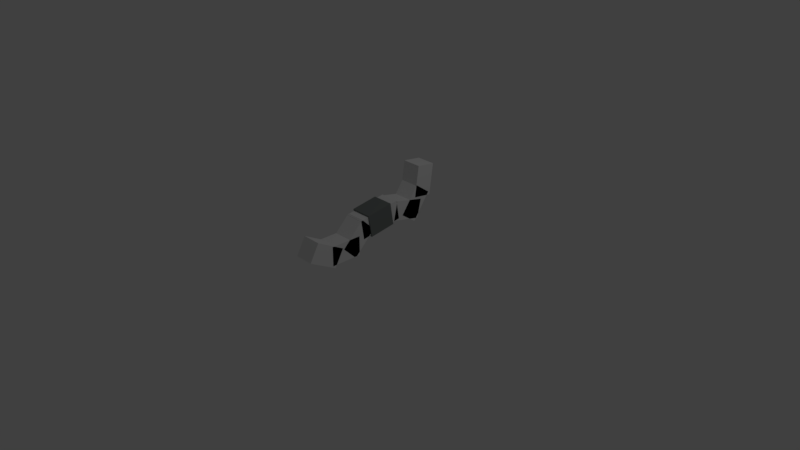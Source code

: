 # Source: worm.blend  (saved by Blender 2.78.0; exported with 4.5.12 LTS)
import bpy
from mathutils import Matrix  # noqa: F401  (used for matrix-valued properties, if any)

bpy.ops.wm.read_factory_settings(use_empty=True)
scene = bpy.context.scene
scene.name = 'Scene'

# ---- collections
col_collection_1 = bpy.data.collections.new('Collection 1'); scene.collection.children.link(col_collection_1)

# ---- materials (node trees are filled in below, after node groups)
mat_material_007 = bpy.data.materials.new('Material.007')
mat_material_007.alpha_threshold = 0.0
mat_material_007.use_transparent_shadow = False
mat_material_007.specular_color = (0.0, 0.0, 0.0)
mat_material_007.roughness = 0.5
mat_material_007.line_color = (0.0, 0.0, 0.0, 1.0)
mat_material = bpy.data.materials.new('Material')
mat_material.alpha_threshold = 0.0
mat_material.use_transparent_shadow = False
mat_material.roughness = 0.5
mat_material.line_color = (0.0, 0.0, 0.0, 1.0)
mat_material_003 = bpy.data.materials.new('Material.003')
mat_material_003.alpha_threshold = 0.0
mat_material_003.use_transparent_shadow = False
mat_material_003.roughness = 0.5
mat_material_003.line_color = (0.0, 0.0, 0.0, 1.0)
mat_material_004 = bpy.data.materials.new('Material.004')
mat_material_004.alpha_threshold = 0.0
mat_material_004.use_transparent_shadow = False
mat_material_004.roughness = 0.5
mat_material_004.line_color = (0.0, 0.0, 0.0, 1.0)
mat_material_005 = bpy.data.materials.new('Material.005')
mat_material_005.alpha_threshold = 0.0
mat_material_005.use_transparent_shadow = False
mat_material_005.roughness = 0.5
mat_material_005.line_color = (0.0, 0.0, 0.0, 1.0)
mat_material_006 = bpy.data.materials.new('Material.006')
mat_material_006.alpha_threshold = 0.0
mat_material_006.use_transparent_shadow = False
mat_material_006.roughness = 0.5
mat_material_006.line_color = (0.0, 0.0, 0.0, 1.0)
mat_material_008 = bpy.data.materials.new('Material.008')
mat_material_008.alpha_threshold = 0.0
mat_material_008.use_transparent_shadow = False
mat_material_008.roughness = 0.5
mat_material_008.line_color = (0.0, 0.0, 0.0, 1.0)
mat_material_009 = bpy.data.materials.new('Material.009')
mat_material_009.alpha_threshold = 0.0
mat_material_009.use_transparent_shadow = False
mat_material_009.diffuse_color = (0.184, 0.2019, 0.1963, 1.0)
mat_material_009.roughness = 0.5
mat_material_009.line_color = (0.0, 0.0, 0.0, 1.0)

# ---- material node trees

# ---- world
world_world = bpy.data.worlds.new('World'); scene.world = world_world
world_world.color = (0.05088, 0.05088, 0.05088)
world_world.use_sun_shadow = False
world_world.sun_shadow_jitter_overblur = 0.0
world_world.cycles.sampling_method = 'MANUAL'

# ---- cameras
cam_camera = bpy.data.cameras.new('Camera')
cam_camera.clip_end = 100.0
cam_camera.lens = 35.0
cam_camera.sensor_width = 32.0
cam_camera.sensor_height = 18.0
cam_camera.ortho_scale = 7.314
cam_camera.dof.focus_distance = 0.0
cam_camera.dof.aperture_fstop = 128.0

# ---- lights
light_lamp = bpy.data.lights.new('Lamp', 'POINT')
light_lamp.transmission_factor = 0.0
light_lamp.cutoff_distance = 30.0
light_lamp.energy = 100.0
light_lamp.shadow_buffer_clip_start = 1.001
light_lamp.shadow_soft_size = 0.1
light_lamp.shadow_maximum_resolution = 0.006
light_lamp.use_absolute_resolution = True

# ---- meshes
me_cube_007 = bpy.data.meshes.new('Cube.007')
me_cube_007.from_pydata([(1.0, 3.874, -7.715), (1.0, 4.146, -10.94), (-1.0, 4.146, -10.94), (-1.0, 3.874, -7.715), (1.0, 2.656, -7.987), (1.0, 2.928, -11.21), (-1.0, 2.928, -11.21), (-1.0, 2.656, -7.987), (1.0, 3.258, -9.78), (1.0, 1.667, -7.809), (-1.0, 1.667, -7.809), (-1.0, 3.258, -9.78), (1.0, 4.003, -8.189), (1.0, 2.412, -6.218), (-1.0, 2.412, -6.218), (-1.0, 4.003, -8.189), (1.0, 1.742, -7.928), (1.0, 0.935, -3.539), (-1.0, 0.935, -3.539), (-1.0, 1.742, -7.928), (1.0, 2.933, -7.348), (1.0, 2.127, -2.959), (-1.0, 2.127, -2.959), (-1.0, 2.933, -7.348), (1.0, 1.0, -3.418), (1.0, 1.164, -0.1757), (-1.0, 1.164, -0.1757), (-1.0, 1.0, -3.418), (1.0, 2.226, -3.582), (1.0, 2.389, -0.3395), (-1.0, 2.389, -0.3395), (-1.0, 2.226, -3.582), (1.0, 1.989, -2.496), (1.0, 0.2221, -0.9713), (-1.0, 0.2221, -0.9713), (-1.0, 1.989, -2.496), (1.0, 2.565, -0.7293), (1.0, 0.7982, 0.7955), (-1.0, 0.7982, 0.7955), (-1.0, 2.565, -0.7293), (1.0, 1.0, -1.0), (1.0, -1.0, -1.0), (-1.0, -1.0, -1.0), (-1.0, 1.0, -1.0), (1.0, 1.0, 1.0), (1.0, -1.0, 1.0), (-1.0, -1.0, 1.0), (-1.0, 1.0, 1.0), (1.0, 4.311, -10.64), (1.0, 3.598, -13.68), (-1.0, 3.598, -13.68), (-1.0, 4.311, -10.64), (1.0, 3.163, -9.929), (1.0, 2.449, -12.97), (-1.0, 2.449, -12.97), (-1.0, 3.163, -9.929)], [], [(0, 1, 2, 3), (4, 7, 6, 5), (0, 4, 5, 1), (1, 5, 6, 2), (2, 6, 7, 3), (4, 0, 3, 7), (8, 9, 10, 11), (12, 15, 14, 13), (8, 12, 13, 9), (9, 13, 14, 10), (10, 14, 15, 11), (12, 8, 11, 15), (16, 17, 18, 19), (20, 23, 22, 21), (16, 20, 21, 17), (17, 21, 22, 18), (18, 22, 23, 19), (20, 16, 19, 23), (24, 25, 26, 27), (28, 31, 30, 29), (24, 28, 29, 25), (25, 29, 30, 26), (26, 30, 31, 27), (28, 24, 27, 31), (32, 33, 34, 35), (36, 39, 38, 37), (32, 36, 37, 33), (33, 37, 38, 34), (34, 38, 39, 35), (36, 32, 35, 39), (40, 41, 42, 43), (44, 47, 46, 45), (40, 44, 45, 41), (41, 45, 46, 42), (42, 46, 47, 43), (44, 40, 43, 47), (48, 49, 50, 51), (52, 55, 54, 53), (48, 52, 53, 49), (49, 53, 54, 50), (50, 54, 55, 51), (52, 48, 51, 55)])
me_cube_007.polygons.foreach_set('material_index', [1, 1, 1, 1, 1, 1, 2, 2, 2, 2, 2, 2, 3, 3, 3, 3, 3, 3, 4, 4, 4, 4, 4, 4, 5, 5, 5, 5, 5, 5, 0, 0, 0, 0, 0, 0, 6, 6, 6, 6, 6, 6])
me_cube_007.materials.append(mat_material_007)
me_cube_007.materials.append(mat_material)
me_cube_007.materials.append(mat_material_003)
me_cube_007.materials.append(mat_material_004)
me_cube_007.materials.append(mat_material_005)
me_cube_007.materials.append(mat_material_006)
me_cube_007.materials.append(mat_material_008)
me_cube_007.use_remesh_preserve_volume = False
me_cube_007.use_remesh_preserve_attributes = False
me_cube_007.use_mirror_vertex_groups = False
me_cube_007.update()
me_cube_009 = bpy.data.meshes.new('Cube.009')
me_cube_009.from_pydata([(1.0, 1.0, -1.0), (1.0, -1.0, -1.0), (-1.0, -1.0, -1.0), (-1.0, 1.0, -1.0), (1.0, 1.0, 1.0), (1.0, -1.0, 1.0), (-1.0, -1.0, 1.0), (-1.0, 1.0, 1.0)], [], [(0, 1, 2, 3), (4, 7, 6, 5), (0, 4, 5, 1), (1, 5, 6, 2), (2, 6, 7, 3), (4, 0, 3, 7)])
me_cube_009.materials.append(mat_material_009)
me_cube_009.use_remesh_preserve_volume = False
me_cube_009.use_remesh_preserve_attributes = False
me_cube_009.use_mirror_vertex_groups = False
me_cube_009.update()

# ---- objects
ob_lamp = bpy.data.objects.new('Lamp', light_lamp)
ob_camera = bpy.data.objects.new('Camera', cam_camera)
ob_cube_005 = bpy.data.objects.new('Cube.005', me_cube_007)
ob_cube_007 = bpy.data.objects.new('Cube.007', me_cube_009)

# ---- transforms, parenting, visibility, modifiers, constraints
ob_lamp.location = (4.076, 1.005, 5.904)
ob_lamp.rotation_euler = (0.6503, 0.05522, 1.866)
ob_lamp.lock_rotations_4d = False
ob_lamp.empty_display_type = 'ARROWS'
ob_lamp.color = (0.0, 0.0, 0.0, 0.0)
ob_lamp.lineart.crease_threshold = 0.0
ob_camera.location = (7.481, -6.508, 5.344)
ob_camera.rotation_euler = (1.109, 0.0, 0.8149)
ob_camera.lock_rotations_4d = False
ob_camera.empty_display_type = 'ARROWS'
ob_camera.color = (0.0, 0.0, 0.0, 0.0)
ob_camera.display_type = 'WIRE'
ob_camera.lineart.crease_threshold = 0.0
ob_cube_005.location = (0.0, 0.8478, 0.8172)
ob_cube_005.rotation_euler = (-1.707, -0.0, 0.0)
ob_cube_005.scale = (0.1314, 0.2137, 0.1314)
ob_cube_005.lock_rotations_4d = False
ob_cube_005.empty_display_type = 'ARROWS'
ob_cube_005.lineart.crease_threshold = 0.0
ob_cube_007.location = (0.0, 0.08314, 0.505)
ob_cube_007.rotation_euler = (-2.987, -0.0, 0.0)
ob_cube_007.scale = (0.1458, 0.1847, 0.1532)
ob_cube_007.lock_rotations_4d = False
ob_cube_007.empty_display_type = 'ARROWS'
ob_cube_007.lineart.crease_threshold = 0.0

# ---- collection membership
col_collection_1.objects.link(ob_lamp)
col_collection_1.objects.link(ob_camera)
col_collection_1.objects.link(ob_cube_005)
col_collection_1.objects.link(ob_cube_007)

# ---- scene / render settings (as saved in the file)
scene.camera = ob_camera
scene.frame_start = 1; scene.frame_end = 250; scene.frame_set(1)
scene.render.engine = 'BLENDER_EEVEE_NEXT'
scene.render.resolution_percentage = 50
scene.render.dither_intensity = 0.0
scene.cycles.use_denoising = False
scene.cycles.samples = 128
scene.cycles.sampling_pattern = 'TABULATED_SOBOL'
scene.cycles.light_sampling_threshold = 0.0
scene.cycles.use_adaptive_sampling = False
scene.cycles.use_light_tree = False
scene.cycles.blur_glossy = 0.0
scene.cycles.sample_clamp_indirect = 0.0
scene.view_settings.view_transform = 'Standard'
bpy.context.view_layer.update()
